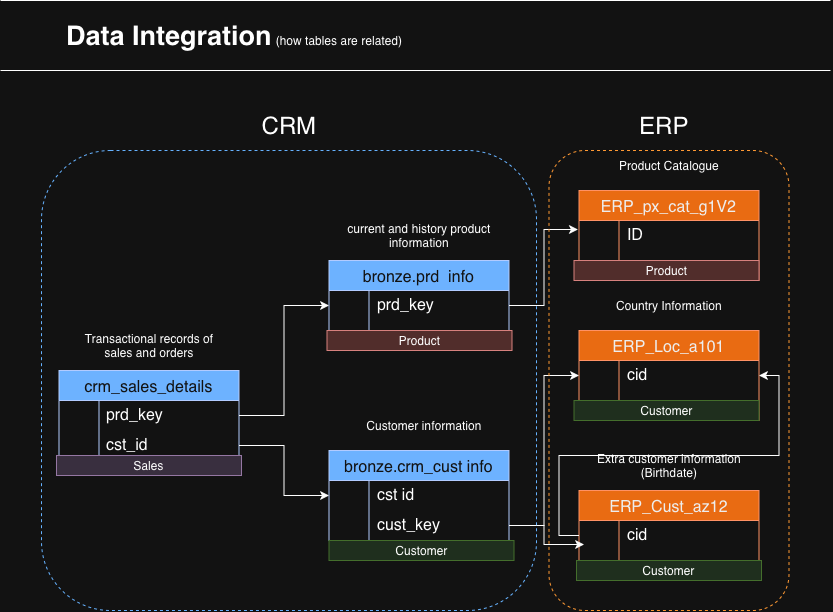

The diagram above was exported from draw.io. Its source (the exported page's mxGraphModel, read from the mxfile embedded in the PNG):
<mxGraphModel dx="813" dy="554" grid="1" gridSize="10" guides="1" tooltips="1" connect="1" arrows="1" fold="1" page="1" pageScale="1" pageWidth="850" pageHeight="1100" math="0" shadow="0">
  <root>
    <mxCell id="0" />
    <mxCell id="1" parent="0" />
    <mxCell id="ot4IZ48adsicFSGy3LsP-8" parent="1" style="shape=table;startSize=30;container=1;collapsible=0;childLayout=tableLayout;fixedRows=1;rowLines=0;fontStyle=0;strokeColor=#001DBC;fontSize=16;fillColor=#0050ef;fontColor=#ffffff;" value="bronze.crm_cust info" vertex="1">
      <mxGeometry height="90" width="180" x="338.5" y="610" as="geometry" />
    </mxCell>
    <mxCell id="ot4IZ48adsicFSGy3LsP-9" parent="ot4IZ48adsicFSGy3LsP-8" style="shape=tableRow;horizontal=0;startSize=0;swimlaneHead=0;swimlaneBody=0;top=0;left=0;bottom=0;right=0;collapsible=0;dropTarget=0;fillColor=none;points=[[0,0.5],[1,0.5]];portConstraint=eastwest;strokeColor=inherit;fontSize=16;" value="" vertex="1">
      <mxGeometry height="30" width="180" y="30" as="geometry" />
    </mxCell>
    <mxCell id="ot4IZ48adsicFSGy3LsP-10" parent="ot4IZ48adsicFSGy3LsP-9" style="shape=partialRectangle;html=1;whiteSpace=wrap;connectable=0;fillColor=none;top=0;left=0;bottom=0;right=0;overflow=hidden;pointerEvents=1;strokeColor=inherit;fontSize=16;" value="" vertex="1">
      <mxGeometry height="30" width="40" as="geometry">
        <mxRectangle height="30" width="40" as="alternateBounds" />
      </mxGeometry>
    </mxCell>
    <mxCell id="ot4IZ48adsicFSGy3LsP-11" parent="ot4IZ48adsicFSGy3LsP-9" style="shape=partialRectangle;html=1;whiteSpace=wrap;connectable=0;fillColor=none;top=0;left=0;bottom=0;right=0;align=left;spacingLeft=6;overflow=hidden;strokeColor=inherit;fontSize=16;" value="cst id" vertex="1">
      <mxGeometry height="30" width="140" x="40" as="geometry">
        <mxRectangle height="30" width="140" as="alternateBounds" />
      </mxGeometry>
    </mxCell>
    <mxCell id="ot4IZ48adsicFSGy3LsP-12" parent="ot4IZ48adsicFSGy3LsP-8" style="shape=tableRow;horizontal=0;startSize=0;swimlaneHead=0;swimlaneBody=0;top=0;left=0;bottom=0;right=0;collapsible=0;dropTarget=0;fillColor=none;points=[[0,0.5],[1,0.5]];portConstraint=eastwest;strokeColor=inherit;fontSize=16;" value="" vertex="1">
      <mxGeometry height="30" width="180" y="60" as="geometry" />
    </mxCell>
    <mxCell id="ot4IZ48adsicFSGy3LsP-13" parent="ot4IZ48adsicFSGy3LsP-12" style="shape=partialRectangle;html=1;whiteSpace=wrap;connectable=0;fillColor=none;top=0;left=0;bottom=0;right=0;overflow=hidden;strokeColor=inherit;fontSize=16;" value="" vertex="1">
      <mxGeometry height="30" width="40" as="geometry">
        <mxRectangle height="30" width="40" as="alternateBounds" />
      </mxGeometry>
    </mxCell>
    <mxCell id="ot4IZ48adsicFSGy3LsP-14" parent="ot4IZ48adsicFSGy3LsP-12" style="shape=partialRectangle;html=1;whiteSpace=wrap;connectable=0;fillColor=none;top=0;left=0;bottom=0;right=0;align=left;spacingLeft=6;overflow=hidden;strokeColor=inherit;fontSize=16;" value="cust_key" vertex="1">
      <mxGeometry height="30" width="140" x="40" as="geometry">
        <mxRectangle height="30" width="140" as="alternateBounds" />
      </mxGeometry>
    </mxCell>
    <mxCell id="ot4IZ48adsicFSGy3LsP-24" parent="1" style="shape=table;startSize=30;container=1;collapsible=0;childLayout=tableLayout;fixedRows=1;rowLines=0;fontStyle=0;strokeColor=#001DBC;fontSize=16;fillColor=#0050ef;fontColor=#ffffff;" value="bronze.prd  info" vertex="1">
      <mxGeometry height="90" width="180" x="338.5" y="420" as="geometry" />
    </mxCell>
    <mxCell id="ot4IZ48adsicFSGy3LsP-25" parent="ot4IZ48adsicFSGy3LsP-24" style="shape=tableRow;horizontal=0;startSize=0;swimlaneHead=0;swimlaneBody=0;top=0;left=0;bottom=0;right=0;collapsible=0;dropTarget=0;fillColor=none;points=[[0,0.5],[1,0.5]];portConstraint=eastwest;strokeColor=inherit;fontSize=16;" value="" vertex="1">
      <mxGeometry height="30" width="180" y="30" as="geometry" />
    </mxCell>
    <mxCell id="ot4IZ48adsicFSGy3LsP-26" parent="ot4IZ48adsicFSGy3LsP-25" style="shape=partialRectangle;html=1;whiteSpace=wrap;connectable=0;fillColor=none;top=0;left=0;bottom=0;right=0;overflow=hidden;pointerEvents=1;strokeColor=inherit;fontSize=16;" value="" vertex="1">
      <mxGeometry height="30" width="40" as="geometry">
        <mxRectangle height="30" width="40" as="alternateBounds" />
      </mxGeometry>
    </mxCell>
    <mxCell id="ot4IZ48adsicFSGy3LsP-27" parent="ot4IZ48adsicFSGy3LsP-25" style="shape=partialRectangle;html=1;whiteSpace=wrap;connectable=0;fillColor=none;top=0;left=0;bottom=0;right=0;align=left;spacingLeft=6;overflow=hidden;strokeColor=inherit;fontSize=16;" value="prd_key" vertex="1">
      <mxGeometry height="30" width="140" x="40" as="geometry">
        <mxRectangle height="30" width="140" as="alternateBounds" />
      </mxGeometry>
    </mxCell>
    <mxCell id="ot4IZ48adsicFSGy3LsP-28" parent="ot4IZ48adsicFSGy3LsP-24" style="shape=tableRow;horizontal=0;startSize=0;swimlaneHead=0;swimlaneBody=0;top=0;left=0;bottom=0;right=0;collapsible=0;dropTarget=0;fillColor=none;points=[[0,0.5],[1,0.5]];portConstraint=eastwest;strokeColor=inherit;fontSize=16;" value="" vertex="1">
      <mxGeometry height="30" width="180" y="60" as="geometry" />
    </mxCell>
    <mxCell id="ot4IZ48adsicFSGy3LsP-29" parent="ot4IZ48adsicFSGy3LsP-28" style="shape=partialRectangle;html=1;whiteSpace=wrap;connectable=0;fillColor=none;top=0;left=0;bottom=0;right=0;overflow=hidden;strokeColor=inherit;fontSize=16;" value="" vertex="1">
      <mxGeometry height="30" width="40" as="geometry">
        <mxRectangle height="30" width="40" as="alternateBounds" />
      </mxGeometry>
    </mxCell>
    <mxCell id="ot4IZ48adsicFSGy3LsP-30" parent="ot4IZ48adsicFSGy3LsP-28" style="shape=partialRectangle;html=1;whiteSpace=wrap;connectable=0;fillColor=none;top=0;left=0;bottom=0;right=0;align=left;spacingLeft=6;overflow=hidden;strokeColor=inherit;fontSize=16;" value="" vertex="1">
      <mxGeometry height="30" width="140" x="40" as="geometry">
        <mxRectangle height="30" width="140" as="alternateBounds" />
      </mxGeometry>
    </mxCell>
    <mxCell id="ot4IZ48adsicFSGy3LsP-31" parent="1" style="text;html=1;whiteSpace=wrap;strokeColor=none;fillColor=none;align=center;verticalAlign=middle;rounded=0;" value="Customer information" vertex="1">
      <mxGeometry height="30" width="160" x="353.5" y="570" as="geometry" />
    </mxCell>
    <mxCell id="ot4IZ48adsicFSGy3LsP-32" parent="1" style="text;html=1;whiteSpace=wrap;strokeColor=none;fillColor=none;align=center;verticalAlign=middle;rounded=0;" value="current and history product information" vertex="1">
      <mxGeometry height="30" width="160" x="348.5" y="380" as="geometry" />
    </mxCell>
    <mxCell id="ot4IZ48adsicFSGy3LsP-33" parent="1" style="shape=table;startSize=30;container=1;collapsible=0;childLayout=tableLayout;fixedRows=1;rowLines=0;fontStyle=0;strokeColor=#001DBC;fontSize=16;fillColor=#0050ef;fontColor=#ffffff;" value="crm_sales_details" vertex="1">
      <mxGeometry height="90" width="180" x="68.5" y="530" as="geometry" />
    </mxCell>
    <mxCell id="ot4IZ48adsicFSGy3LsP-34" parent="ot4IZ48adsicFSGy3LsP-33" style="shape=tableRow;horizontal=0;startSize=0;swimlaneHead=0;swimlaneBody=0;top=0;left=0;bottom=0;right=0;collapsible=0;dropTarget=0;fillColor=none;points=[[0,0.5],[1,0.5]];portConstraint=eastwest;strokeColor=inherit;fontSize=16;" value="" vertex="1">
      <mxGeometry height="30" width="180" y="30" as="geometry" />
    </mxCell>
    <mxCell id="ot4IZ48adsicFSGy3LsP-35" parent="ot4IZ48adsicFSGy3LsP-34" style="shape=partialRectangle;html=1;whiteSpace=wrap;connectable=0;fillColor=none;top=0;left=0;bottom=0;right=0;overflow=hidden;pointerEvents=1;strokeColor=inherit;fontSize=16;" value="" vertex="1">
      <mxGeometry height="30" width="40" as="geometry">
        <mxRectangle height="30" width="40" as="alternateBounds" />
      </mxGeometry>
    </mxCell>
    <mxCell id="ot4IZ48adsicFSGy3LsP-36" parent="ot4IZ48adsicFSGy3LsP-34" style="shape=partialRectangle;html=1;whiteSpace=wrap;connectable=0;fillColor=none;top=0;left=0;bottom=0;right=0;align=left;spacingLeft=6;overflow=hidden;strokeColor=inherit;fontSize=16;" value="prd_key" vertex="1">
      <mxGeometry height="30" width="140" x="40" as="geometry">
        <mxRectangle height="30" width="140" as="alternateBounds" />
      </mxGeometry>
    </mxCell>
    <mxCell id="ot4IZ48adsicFSGy3LsP-37" parent="ot4IZ48adsicFSGy3LsP-33" style="shape=tableRow;horizontal=0;startSize=0;swimlaneHead=0;swimlaneBody=0;top=0;left=0;bottom=0;right=0;collapsible=0;dropTarget=0;fillColor=none;points=[[0,0.5],[1,0.5]];portConstraint=eastwest;strokeColor=inherit;fontSize=16;" value="" vertex="1">
      <mxGeometry height="30" width="180" y="60" as="geometry" />
    </mxCell>
    <mxCell id="ot4IZ48adsicFSGy3LsP-38" parent="ot4IZ48adsicFSGy3LsP-37" style="shape=partialRectangle;html=1;whiteSpace=wrap;connectable=0;fillColor=none;top=0;left=0;bottom=0;right=0;overflow=hidden;strokeColor=inherit;fontSize=16;" value="" vertex="1">
      <mxGeometry height="30" width="40" as="geometry">
        <mxRectangle height="30" width="40" as="alternateBounds" />
      </mxGeometry>
    </mxCell>
    <mxCell id="ot4IZ48adsicFSGy3LsP-39" parent="ot4IZ48adsicFSGy3LsP-37" style="shape=partialRectangle;html=1;whiteSpace=wrap;connectable=0;fillColor=none;top=0;left=0;bottom=0;right=0;align=left;spacingLeft=6;overflow=hidden;strokeColor=inherit;fontSize=16;" value="cst_id" vertex="1">
      <mxGeometry height="30" width="140" x="40" as="geometry">
        <mxRectangle height="30" width="140" as="alternateBounds" />
      </mxGeometry>
    </mxCell>
    <mxCell id="ot4IZ48adsicFSGy3LsP-40" parent="1" style="text;html=1;whiteSpace=wrap;strokeColor=none;fillColor=none;align=center;verticalAlign=middle;rounded=0;" value="Transactional records of sales and orders" vertex="1">
      <mxGeometry height="30" width="160" x="78.5" y="490" as="geometry" />
    </mxCell>
    <mxCell id="ot4IZ48adsicFSGy3LsP-41" edge="1" parent="1" source="ot4IZ48adsicFSGy3LsP-37" style="edgeStyle=orthogonalEdgeStyle;rounded=0;orthogonalLoop=1;jettySize=auto;html=1;" target="ot4IZ48adsicFSGy3LsP-9" value="">
      <mxGeometry relative="1" as="geometry" />
    </mxCell>
    <mxCell id="ot4IZ48adsicFSGy3LsP-42" edge="1" parent="1" source="ot4IZ48adsicFSGy3LsP-34" style="edgeStyle=orthogonalEdgeStyle;rounded=0;orthogonalLoop=1;jettySize=auto;html=1;entryX=0;entryY=0.5;entryDx=0;entryDy=0;" target="ot4IZ48adsicFSGy3LsP-25">
      <mxGeometry relative="1" as="geometry" />
    </mxCell>
    <mxCell id="ot4IZ48adsicFSGy3LsP-43" parent="1" style="shape=table;startSize=30;container=1;collapsible=0;childLayout=tableLayout;fixedRows=1;rowLines=0;fontStyle=0;strokeColor=#C73500;fontSize=16;fillColor=#fa6800;fontColor=#000000;" value="ERP_Cust_az12" vertex="1">
      <mxGeometry height="90" width="180" x="588.5" y="650" as="geometry" />
    </mxCell>
    <mxCell id="ot4IZ48adsicFSGy3LsP-44" parent="ot4IZ48adsicFSGy3LsP-43" style="shape=tableRow;horizontal=0;startSize=0;swimlaneHead=0;swimlaneBody=0;top=0;left=0;bottom=0;right=0;collapsible=0;dropTarget=0;fillColor=none;points=[[0,0.5],[1,0.5]];portConstraint=eastwest;strokeColor=inherit;fontSize=16;" value="" vertex="1">
      <mxGeometry height="30" width="180" y="30" as="geometry" />
    </mxCell>
    <mxCell id="ot4IZ48adsicFSGy3LsP-45" parent="ot4IZ48adsicFSGy3LsP-44" style="shape=partialRectangle;html=1;whiteSpace=wrap;connectable=0;fillColor=none;top=0;left=0;bottom=0;right=0;overflow=hidden;pointerEvents=1;strokeColor=inherit;fontSize=16;" value="" vertex="1">
      <mxGeometry height="30" width="40" as="geometry">
        <mxRectangle height="30" width="40" as="alternateBounds" />
      </mxGeometry>
    </mxCell>
    <mxCell id="ot4IZ48adsicFSGy3LsP-46" parent="ot4IZ48adsicFSGy3LsP-44" style="shape=partialRectangle;html=1;whiteSpace=wrap;connectable=0;fillColor=none;top=0;left=0;bottom=0;right=0;align=left;spacingLeft=6;overflow=hidden;strokeColor=inherit;fontSize=16;" value="cid" vertex="1">
      <mxGeometry height="30" width="140" x="40" as="geometry">
        <mxRectangle height="30" width="140" as="alternateBounds" />
      </mxGeometry>
    </mxCell>
    <mxCell id="ot4IZ48adsicFSGy3LsP-47" parent="ot4IZ48adsicFSGy3LsP-43" style="shape=tableRow;horizontal=0;startSize=0;swimlaneHead=0;swimlaneBody=0;top=0;left=0;bottom=0;right=0;collapsible=0;dropTarget=0;fillColor=none;points=[[0,0.5],[1,0.5]];portConstraint=eastwest;strokeColor=inherit;fontSize=16;" value="" vertex="1">
      <mxGeometry height="30" width="180" y="60" as="geometry" />
    </mxCell>
    <mxCell id="ot4IZ48adsicFSGy3LsP-48" parent="ot4IZ48adsicFSGy3LsP-47" style="shape=partialRectangle;html=1;whiteSpace=wrap;connectable=0;fillColor=none;top=0;left=0;bottom=0;right=0;overflow=hidden;strokeColor=inherit;fontSize=16;" value="" vertex="1">
      <mxGeometry height="30" width="40" as="geometry">
        <mxRectangle height="30" width="40" as="alternateBounds" />
      </mxGeometry>
    </mxCell>
    <mxCell id="ot4IZ48adsicFSGy3LsP-49" parent="ot4IZ48adsicFSGy3LsP-47" style="shape=partialRectangle;html=1;whiteSpace=wrap;connectable=0;fillColor=none;top=0;left=0;bottom=0;right=0;align=left;spacingLeft=6;overflow=hidden;strokeColor=inherit;fontSize=16;" value="" vertex="1">
      <mxGeometry height="30" width="140" x="40" as="geometry">
        <mxRectangle height="30" width="140" as="alternateBounds" />
      </mxGeometry>
    </mxCell>
    <mxCell id="ot4IZ48adsicFSGy3LsP-50" parent="1" style="text;html=1;whiteSpace=wrap;strokeColor=none;fillColor=none;align=center;verticalAlign=middle;rounded=0;" value="Extra customer information (Birthdate)" vertex="1">
      <mxGeometry height="30" width="160" x="598.5" y="610" as="geometry" />
    </mxCell>
    <mxCell id="ot4IZ48adsicFSGy3LsP-51" edge="1" parent="1" source="ot4IZ48adsicFSGy3LsP-12" style="edgeStyle=orthogonalEdgeStyle;rounded=0;orthogonalLoop=1;jettySize=auto;html=1;entryX=0.028;entryY=0.8;entryDx=0;entryDy=0;entryPerimeter=0;" target="ot4IZ48adsicFSGy3LsP-44">
      <mxGeometry relative="1" as="geometry" />
    </mxCell>
    <mxCell id="ot4IZ48adsicFSGy3LsP-52" parent="1" style="shape=table;startSize=30;container=1;collapsible=0;childLayout=tableLayout;fixedRows=1;rowLines=0;fontStyle=0;strokeColor=#C73500;fontSize=16;fillColor=#fa6800;fontColor=#000000;" value="ERP_Loc_a101" vertex="1">
      <mxGeometry height="90" width="180" x="588.5" y="490" as="geometry" />
    </mxCell>
    <mxCell id="ot4IZ48adsicFSGy3LsP-53" parent="ot4IZ48adsicFSGy3LsP-52" style="shape=tableRow;horizontal=0;startSize=0;swimlaneHead=0;swimlaneBody=0;top=0;left=0;bottom=0;right=0;collapsible=0;dropTarget=0;fillColor=none;points=[[0,0.5],[1,0.5]];portConstraint=eastwest;strokeColor=inherit;fontSize=16;" value="" vertex="1">
      <mxGeometry height="30" width="180" y="30" as="geometry" />
    </mxCell>
    <mxCell id="ot4IZ48adsicFSGy3LsP-54" parent="ot4IZ48adsicFSGy3LsP-53" style="shape=partialRectangle;html=1;whiteSpace=wrap;connectable=0;fillColor=none;top=0;left=0;bottom=0;right=0;overflow=hidden;pointerEvents=1;strokeColor=inherit;fontSize=16;" value="" vertex="1">
      <mxGeometry height="30" width="40" as="geometry">
        <mxRectangle height="30" width="40" as="alternateBounds" />
      </mxGeometry>
    </mxCell>
    <mxCell id="ot4IZ48adsicFSGy3LsP-55" parent="ot4IZ48adsicFSGy3LsP-53" style="shape=partialRectangle;html=1;whiteSpace=wrap;connectable=0;fillColor=none;top=0;left=0;bottom=0;right=0;align=left;spacingLeft=6;overflow=hidden;strokeColor=inherit;fontSize=16;" value="cid" vertex="1">
      <mxGeometry height="30" width="140" x="40" as="geometry">
        <mxRectangle height="30" width="140" as="alternateBounds" />
      </mxGeometry>
    </mxCell>
    <mxCell id="ot4IZ48adsicFSGy3LsP-56" parent="ot4IZ48adsicFSGy3LsP-52" style="shape=tableRow;horizontal=0;startSize=0;swimlaneHead=0;swimlaneBody=0;top=0;left=0;bottom=0;right=0;collapsible=0;dropTarget=0;fillColor=none;points=[[0,0.5],[1,0.5]];portConstraint=eastwest;strokeColor=inherit;fontSize=16;" value="" vertex="1">
      <mxGeometry height="30" width="180" y="60" as="geometry" />
    </mxCell>
    <mxCell id="ot4IZ48adsicFSGy3LsP-57" parent="ot4IZ48adsicFSGy3LsP-56" style="shape=partialRectangle;html=1;whiteSpace=wrap;connectable=0;fillColor=none;top=0;left=0;bottom=0;right=0;overflow=hidden;strokeColor=inherit;fontSize=16;" value="" vertex="1">
      <mxGeometry height="30" width="40" as="geometry">
        <mxRectangle height="30" width="40" as="alternateBounds" />
      </mxGeometry>
    </mxCell>
    <mxCell id="ot4IZ48adsicFSGy3LsP-58" parent="ot4IZ48adsicFSGy3LsP-56" style="shape=partialRectangle;html=1;whiteSpace=wrap;connectable=0;fillColor=none;top=0;left=0;bottom=0;right=0;align=left;spacingLeft=6;overflow=hidden;strokeColor=inherit;fontSize=16;" value="" vertex="1">
      <mxGeometry height="30" width="140" x="40" as="geometry">
        <mxRectangle height="30" width="140" as="alternateBounds" />
      </mxGeometry>
    </mxCell>
    <mxCell id="ot4IZ48adsicFSGy3LsP-59" parent="1" style="text;html=1;whiteSpace=wrap;strokeColor=none;fillColor=none;align=center;verticalAlign=middle;rounded=0;" value="Country Information" vertex="1">
      <mxGeometry height="30" width="160" x="598.5" y="450" as="geometry" />
    </mxCell>
    <mxCell id="ot4IZ48adsicFSGy3LsP-60" edge="1" parent="1" source="ot4IZ48adsicFSGy3LsP-44" style="edgeStyle=orthogonalEdgeStyle;rounded=0;orthogonalLoop=1;jettySize=auto;html=1;" target="ot4IZ48adsicFSGy3LsP-53">
      <mxGeometry relative="1" as="geometry" />
    </mxCell>
    <mxCell id="ot4IZ48adsicFSGy3LsP-61" edge="1" parent="1" source="ot4IZ48adsicFSGy3LsP-12" style="edgeStyle=orthogonalEdgeStyle;rounded=0;orthogonalLoop=1;jettySize=auto;html=1;" target="ot4IZ48adsicFSGy3LsP-53">
      <mxGeometry relative="1" as="geometry" />
    </mxCell>
    <mxCell id="ot4IZ48adsicFSGy3LsP-70" parent="1" style="shape=table;startSize=30;container=1;collapsible=0;childLayout=tableLayout;fixedRows=1;rowLines=0;fontStyle=0;strokeColor=#C73500;fontSize=16;fillColor=#fa6800;fontColor=#000000;" value="ERP_px_cat_g1V2" vertex="1">
      <mxGeometry height="90" width="180" x="588.5" y="350" as="geometry" />
    </mxCell>
    <mxCell id="ot4IZ48adsicFSGy3LsP-71" parent="ot4IZ48adsicFSGy3LsP-70" style="shape=tableRow;horizontal=0;startSize=0;swimlaneHead=0;swimlaneBody=0;top=0;left=0;bottom=0;right=0;collapsible=0;dropTarget=0;fillColor=none;points=[[0,0.5],[1,0.5]];portConstraint=eastwest;strokeColor=inherit;fontSize=16;" value="" vertex="1">
      <mxGeometry height="30" width="180" y="30" as="geometry" />
    </mxCell>
    <mxCell id="ot4IZ48adsicFSGy3LsP-72" parent="ot4IZ48adsicFSGy3LsP-71" style="shape=partialRectangle;html=1;whiteSpace=wrap;connectable=0;fillColor=none;top=0;left=0;bottom=0;right=0;overflow=hidden;pointerEvents=1;strokeColor=inherit;fontSize=16;" value="" vertex="1">
      <mxGeometry height="30" width="40" as="geometry">
        <mxRectangle height="30" width="40" as="alternateBounds" />
      </mxGeometry>
    </mxCell>
    <mxCell id="ot4IZ48adsicFSGy3LsP-73" parent="ot4IZ48adsicFSGy3LsP-71" style="shape=partialRectangle;html=1;whiteSpace=wrap;connectable=0;fillColor=none;top=0;left=0;bottom=0;right=0;align=left;spacingLeft=6;overflow=hidden;strokeColor=inherit;fontSize=16;" value="ID" vertex="1">
      <mxGeometry height="30" width="140" x="40" as="geometry">
        <mxRectangle height="30" width="140" as="alternateBounds" />
      </mxGeometry>
    </mxCell>
    <mxCell id="ot4IZ48adsicFSGy3LsP-74" parent="ot4IZ48adsicFSGy3LsP-70" style="shape=tableRow;horizontal=0;startSize=0;swimlaneHead=0;swimlaneBody=0;top=0;left=0;bottom=0;right=0;collapsible=0;dropTarget=0;fillColor=none;points=[[0,0.5],[1,0.5]];portConstraint=eastwest;strokeColor=inherit;fontSize=16;" value="" vertex="1">
      <mxGeometry height="30" width="180" y="60" as="geometry" />
    </mxCell>
    <mxCell id="ot4IZ48adsicFSGy3LsP-75" parent="ot4IZ48adsicFSGy3LsP-74" style="shape=partialRectangle;html=1;whiteSpace=wrap;connectable=0;fillColor=none;top=0;left=0;bottom=0;right=0;overflow=hidden;strokeColor=inherit;fontSize=16;" value="" vertex="1">
      <mxGeometry height="30" width="40" as="geometry">
        <mxRectangle height="30" width="40" as="alternateBounds" />
      </mxGeometry>
    </mxCell>
    <mxCell id="ot4IZ48adsicFSGy3LsP-76" parent="ot4IZ48adsicFSGy3LsP-74" style="shape=partialRectangle;html=1;whiteSpace=wrap;connectable=0;fillColor=none;top=0;left=0;bottom=0;right=0;align=left;spacingLeft=6;overflow=hidden;strokeColor=inherit;fontSize=16;" value="" vertex="1">
      <mxGeometry height="30" width="140" x="40" as="geometry">
        <mxRectangle height="30" width="140" as="alternateBounds" />
      </mxGeometry>
    </mxCell>
    <mxCell id="ot4IZ48adsicFSGy3LsP-77" parent="1" style="text;html=1;whiteSpace=wrap;strokeColor=none;fillColor=none;align=center;verticalAlign=middle;rounded=0;" value="Product Catalogue" vertex="1">
      <mxGeometry height="30" width="160" x="598.5" y="310" as="geometry" />
    </mxCell>
    <mxCell id="ot4IZ48adsicFSGy3LsP-78" edge="1" parent="1" source="ot4IZ48adsicFSGy3LsP-25" style="edgeStyle=orthogonalEdgeStyle;rounded=0;orthogonalLoop=1;jettySize=auto;html=1;entryX=-0.006;entryY=0.3;entryDx=0;entryDy=0;entryPerimeter=0;" target="ot4IZ48adsicFSGy3LsP-71">
      <mxGeometry relative="1" as="geometry" />
    </mxCell>
    <mxCell id="ot4IZ48adsicFSGy3LsP-79" parent="1" style="rounded=1;whiteSpace=wrap;html=1;fillColor=none;dashed=1;fontColor=#000000;strokeColor=light-dark(#C73500,#66B2FF);" value="" vertex="1">
      <mxGeometry height="460" width="495" x="51" y="310" as="geometry" />
    </mxCell>
    <mxCell id="ot4IZ48adsicFSGy3LsP-80" parent="1" style="rounded=1;whiteSpace=wrap;html=1;fillColor=none;strokeColor=light-dark(#000000,#FF9933);dashed=1;" value="" vertex="1">
      <mxGeometry height="460" width="240" x="558.5" y="310" as="geometry" />
    </mxCell>
    <mxCell id="ot4IZ48adsicFSGy3LsP-82" parent="1" style="text;html=1;whiteSpace=wrap;strokeColor=none;fillColor=none;align=center;verticalAlign=middle;rounded=0;fontSize=24;" value="CRM" vertex="1">
      <mxGeometry height="30" width="60" x="268.5" y="270" as="geometry" />
    </mxCell>
    <mxCell id="ot4IZ48adsicFSGy3LsP-83" parent="1" style="text;html=1;whiteSpace=wrap;strokeColor=none;fillColor=none;align=center;verticalAlign=middle;rounded=0;fontSize=24;" value="ERP" vertex="1">
      <mxGeometry height="30" width="60" x="643.5" y="270" as="geometry" />
    </mxCell>
    <mxCell id="eCCkLpZzsRIEDptmQSO--1" parent="1" style="text;html=1;strokeColor=#b85450;fillColor=#f8cecc;align=center;verticalAlign=middle;whiteSpace=wrap;overflow=hidden;" value="Product" vertex="1">
      <mxGeometry height="20" width="185" x="336.5" y="490" as="geometry" />
    </mxCell>
    <mxCell id="eCCkLpZzsRIEDptmQSO--2" parent="1" style="text;html=1;strokeColor=#b85450;fillColor=#f8cecc;align=center;verticalAlign=middle;whiteSpace=wrap;overflow=hidden;" value="Product" vertex="1">
      <mxGeometry height="20" width="185" x="583.5" y="420" as="geometry" />
    </mxCell>
    <mxCell id="eCCkLpZzsRIEDptmQSO--3" parent="1" style="text;html=1;strokeColor=#82b366;fillColor=#d5e8d4;align=center;verticalAlign=middle;whiteSpace=wrap;overflow=hidden;" value="Customer" vertex="1">
      <mxGeometry height="20" width="185" x="338.5" y="700" as="geometry" />
    </mxCell>
    <mxCell id="eCCkLpZzsRIEDptmQSO--4" parent="1" style="text;html=1;strokeColor=#82b366;fillColor=#d5e8d4;align=center;verticalAlign=middle;whiteSpace=wrap;overflow=hidden;" value="Customer" vertex="1">
      <mxGeometry height="20" width="185" x="586" y="720" as="geometry" />
    </mxCell>
    <mxCell id="eCCkLpZzsRIEDptmQSO--5" parent="1" style="text;html=1;strokeColor=#82b366;fillColor=#d5e8d4;align=center;verticalAlign=middle;whiteSpace=wrap;overflow=hidden;" value="Customer" vertex="1">
      <mxGeometry height="20" width="185" x="583.5" y="560" as="geometry" />
    </mxCell>
    <mxCell id="eCCkLpZzsRIEDptmQSO--6" parent="1" style="text;html=1;strokeColor=#9673a6;fillColor=#e1d5e7;align=center;verticalAlign=middle;whiteSpace=wrap;overflow=hidden;" value="Sales" vertex="1">
      <mxGeometry height="20" width="185" x="66" y="615" as="geometry" />
    </mxCell>
    <mxCell id="eCCkLpZzsRIEDptmQSO--7" parent="1" style="text;html=1;whiteSpace=wrap;strokeColor=none;fillColor=none;align=center;verticalAlign=middle;rounded=0;fontSize=27;fontStyle=1" value="Data Integration" vertex="1">
      <mxGeometry height="30" width="220" x="68.5" y="180" as="geometry" />
    </mxCell>
    <UserObject label="(how tables are related)" placeholders="1" id="eCCkLpZzsRIEDptmQSO--8">
      <mxCell parent="1" style="text;html=1;strokeColor=none;fillColor=none;align=center;verticalAlign=middle;whiteSpace=wrap;overflow=hidden;" vertex="1">
        <mxGeometry height="20" width="160" x="268.5" y="190" as="geometry" />
      </mxCell>
    </UserObject>
    <mxCell id="eCCkLpZzsRIEDptmQSO--9" edge="1" parent="1" style="endArrow=none;html=1;rounded=0;" value="">
      <mxGeometry height="50" relative="1" width="50" as="geometry">
        <Array as="points">
          <mxPoint x="240" y="230" />
        </Array>
        <mxPoint x="10" y="230" as="sourcePoint" />
        <mxPoint x="840" y="230" as="targetPoint" />
      </mxGeometry>
    </mxCell>
    <mxCell id="eCCkLpZzsRIEDptmQSO--10" edge="1" parent="1" style="endArrow=none;html=1;rounded=0;" value="">
      <mxGeometry height="50" relative="1" width="50" as="geometry">
        <Array as="points">
          <mxPoint x="240" y="160" />
        </Array>
        <mxPoint x="10" y="160" as="sourcePoint" />
        <mxPoint x="840" y="160" as="targetPoint" />
      </mxGeometry>
    </mxCell>
  </root>
</mxGraphModel>